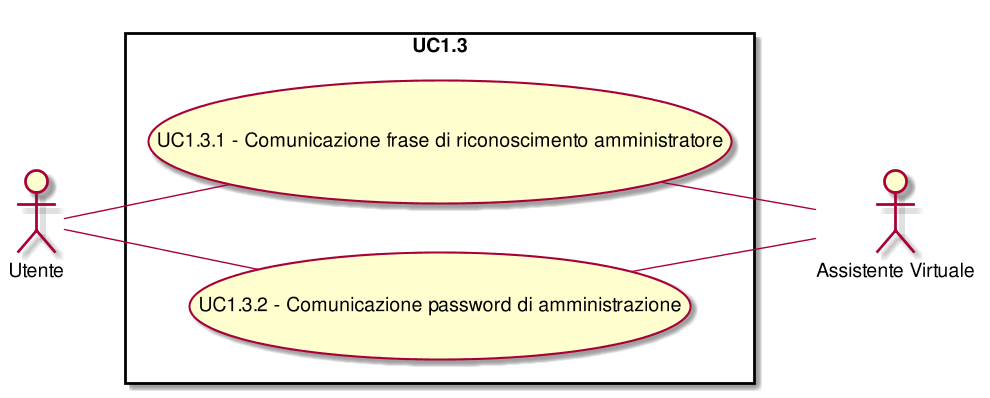

The diagram above was rendered by PlantUML. Its source (embedded in the PNG):
@startuml
scale 1000*1000
left to right direction
skinparam packageStyle rect
:Assistente Virtuale:
:Utente:
rectangle UC1.3{
( UC1.3.1 - Comunicazione frase di riconoscimento amministratore ) as (UC1.3.1)
(UC1.3.1)--:Assistente Virtuale:
( UC1.3.1 - Comunicazione frase di riconoscimento amministratore ) as (UC1.3.1)
:Utente:--(UC1.3.1)
( UC1.3.2 - Comunicazione password di amministrazione ) as (UC1.3.2)
(UC1.3.2)--:Assistente Virtuale:
( UC1.3.2 - Comunicazione password di amministrazione ) as (UC1.3.2)
:Utente:--(UC1.3.2)
}
@enduml